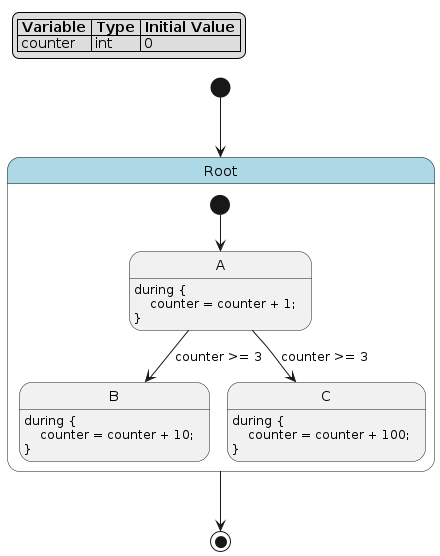

The diagram above was rendered by PlantUML. Its source (embedded in the PNG):
@startuml
hide empty description

skinparam state {
  BackgroundColor<<pseudo>> LightGray
  BackgroundColor<<composite>> LightBlue
  BorderColor<<pseudo>> Gray
  FontStyle<<pseudo>> italic
}

legend top left
|= Variable |= Type |= Initial Value |
| counter | int | 0 |
endlegend

state "Root" as root <<composite>> {
    state "A" as root__a
    root__a : during {\n    counter = counter + 1;\n}
    state "B" as root__b
    root__b : during {\n    counter = counter + 10;\n}
    state "C" as root__c
    root__c : during {\n    counter = counter + 100;\n}
    [*] --> root__a
    root__a --> root__b : counter >= 3
    root__a --> root__c : counter >= 3
}
[*] --> root
root --> [*]
@enduml